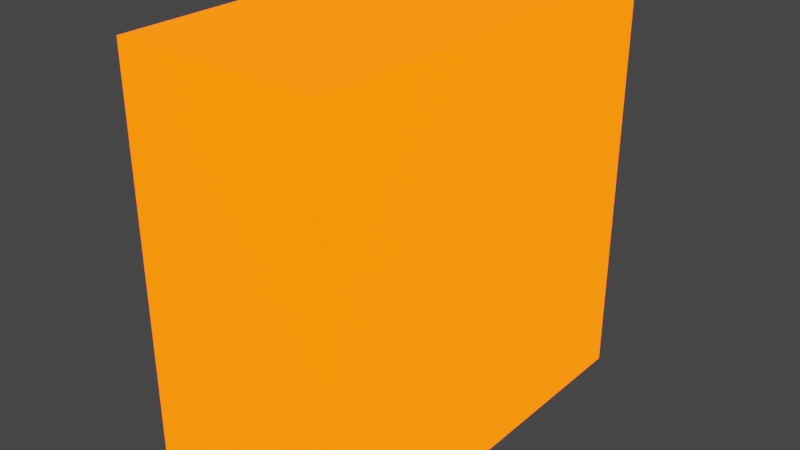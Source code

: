 # Source: Block4.blend  (saved by Blender 2.92.15; exported with 4.5.12 LTS)
import bpy
from mathutils import Matrix  # noqa: F401  (used for matrix-valued properties, if any)

bpy.ops.wm.read_factory_settings(use_empty=True)
scene = bpy.context.scene
scene.name = 'Scene'

# ---- collections
col_collection = bpy.data.collections.new('Collection'); scene.collection.children.link(col_collection)

# ---- materials (node trees are filled in below, after node groups)
mat_material = bpy.data.materials.new('Material')
mat_material.alpha_threshold = 0.0
mat_material.use_transparent_shadow = False
mat_material.line_color = (0.0, 0.0, 0.0, 1.0)

# ---- material node trees
mat_material.use_nodes = True; mat_material.node_tree.nodes.clear()
_N = mat_material.node_tree.nodes; _L = mat_material.node_tree.links
n0 = _N.new('ShaderNodeOutputMaterial'); n0.name = 'Material Output'; n0.location = (300, 300)
n1 = _N.new('ShaderNodeBsdfPrincipled'); n1.name = 'Principled BSDF'; n1.location = (10, 300)
n1.distribution = 'GGX'
n1.subsurface_method = 'BURLEY'
n1.inputs[0].default_value = (0.8, 0.179, 0.0, 1.0)
n1.inputs[2].default_value = 0.4
n1.inputs[3].default_value = 1.45
n1.inputs[27].default_value = (1.0, 0.06481, 0.0, 1.0)
n1.inputs[28].default_value = 4.2
_L.new(n1.outputs[0], n0.inputs[0])
n0.is_active_output = True

# ---- world
world_world = bpy.data.worlds.new('World'); scene.world = world_world
world_world.use_nodes = True; world_world.node_tree.nodes.clear()
_N = world_world.node_tree.nodes; _L = world_world.node_tree.links
n0 = _N.new('ShaderNodeOutputWorld'); n0.name = 'World Output'; n0.location = (300, 300)
n1 = _N.new('ShaderNodeBackground'); n1.name = 'Background'; n1.location = (10, 300)
n1.inputs[0].default_value = (0.05088, 0.05088, 0.05088, 1.0)
_L.new(n1.outputs[0], n0.inputs[0])
n0.is_active_output = True
world_world.color = (0.05088, 0.05088, 0.05088)
world_world.use_sun_shadow = False
world_world.sun_shadow_jitter_overblur = 0.0

# ---- meshes
me_cube = bpy.data.meshes.new('Cube')
me_cube.from_pydata([(1.0, 1.0, 1.0), (1.0, 1.0, -1.0), (1.0, -1.0, 1.0), (1.0, -1.0, -1.0), (-1.0, 1.0, 1.0), (-1.0, 1.0, -1.0), (-1.0, -1.0, 1.0), (-1.0, -1.0, -1.0)], [], [(0, 4, 6, 2), (3, 2, 6, 7), (7, 6, 4, 5), (5, 1, 3, 7), (1, 0, 2, 3), (5, 4, 0, 1)])
_uv = me_cube.uv_layers.new(name='UVMap')
_uv.uv.foreach_set('vector', [0.625, 0.5, 0.875, 0.5, 0.875, 0.75, 0.625, 0.75, 0.375, 0.75, 0.625, 0.75, 0.625, 1.0, 0.375, 1.0, 0.375, 0.0, 0.625, 0.0, 0.625, 0.25, 0.375, 0.25, 0.125, 0.5, 0.375, 0.5, 0.375, 0.75, 0.125, 0.75, 0.375, 0.5, 0.625, 0.5, 0.625, 0.75, 0.375, 0.75, 0.375, 0.25, 0.625, 0.25, 0.625, 0.5, 0.375, 0.5])
me_cube.materials.append(mat_material)
me_cube.use_remesh_preserve_volume = False
me_cube.use_remesh_preserve_attributes = False
me_cube.use_mirror_vertex_groups = False
me_cube.update()
me_cube_001 = bpy.data.meshes.new('Cube.001')
me_cube_001.from_pydata([(1.0, 1.0, 1.0), (1.0, 1.0, -1.0), (1.0, -1.0, 1.0), (1.0, -1.0, -1.0), (-1.0, 1.0, 1.0), (-1.0, 1.0, -1.0), (-1.0, -1.0, 1.0), (-1.0, -1.0, -1.0)], [], [(0, 4, 6, 2), (3, 2, 6, 7), (7, 6, 4, 5), (5, 1, 3, 7), (1, 0, 2, 3), (5, 4, 0, 1)])
_uv = me_cube_001.uv_layers.new(name='UVMap')
_uv.uv.foreach_set('vector', [0.625, 0.5, 0.875, 0.5, 0.875, 0.75, 0.625, 0.75, 0.375, 0.75, 0.625, 0.75, 0.625, 1.0, 0.375, 1.0, 0.375, 0.0, 0.625, 0.0, 0.625, 0.25, 0.375, 0.25, 0.125, 0.5, 0.375, 0.5, 0.375, 0.75, 0.125, 0.75, 0.375, 0.5, 0.625, 0.5, 0.625, 0.75, 0.375, 0.75, 0.375, 0.25, 0.625, 0.25, 0.625, 0.5, 0.375, 0.5])
me_cube_001.materials.append(mat_material)
me_cube_001.use_remesh_preserve_volume = False
me_cube_001.use_remesh_preserve_attributes = False
me_cube_001.use_mirror_vertex_groups = False
me_cube_001.update()
me_cube_002 = bpy.data.meshes.new('Cube.002')
me_cube_002.from_pydata([(1.0, 1.0, 1.0), (1.0, 1.0, -1.0), (1.0, -1.0, 1.0), (1.0, -1.0, -1.0), (-1.0, 1.0, 1.0), (-1.0, 1.0, -1.0), (-1.0, -1.0, 1.0), (-1.0, -1.0, -1.0)], [], [(0, 4, 6, 2), (3, 2, 6, 7), (7, 6, 4, 5), (5, 1, 3, 7), (1, 0, 2, 3), (5, 4, 0, 1)])
_uv = me_cube_002.uv_layers.new(name='UVMap')
_uv.uv.foreach_set('vector', [0.625, 0.5, 0.875, 0.5, 0.875, 0.75, 0.625, 0.75, 0.375, 0.75, 0.625, 0.75, 0.625, 1.0, 0.375, 1.0, 0.375, 0.0, 0.625, 0.0, 0.625, 0.25, 0.375, 0.25, 0.125, 0.5, 0.375, 0.5, 0.375, 0.75, 0.125, 0.75, 0.375, 0.5, 0.625, 0.5, 0.625, 0.75, 0.375, 0.75, 0.375, 0.25, 0.625, 0.25, 0.625, 0.5, 0.375, 0.5])
me_cube_002.materials.append(mat_material)
me_cube_002.use_remesh_preserve_volume = False
me_cube_002.use_remesh_preserve_attributes = False
me_cube_002.use_mirror_vertex_groups = False
me_cube_002.update()
me_cube_003 = bpy.data.meshes.new('Cube.003')
me_cube_003.from_pydata([(1.0, 1.0, 1.0), (1.0, 1.0, -1.0), (1.0, -1.0, 1.0), (1.0, -1.0, -1.0), (-1.0, 1.0, 1.0), (-1.0, 1.0, -1.0), (-1.0, -1.0, 1.0), (-1.0, -1.0, -1.0)], [], [(0, 4, 6, 2), (3, 2, 6, 7), (7, 6, 4, 5), (5, 1, 3, 7), (1, 0, 2, 3), (5, 4, 0, 1)])
_uv = me_cube_003.uv_layers.new(name='UVMap')
_uv.uv.foreach_set('vector', [0.625, 0.5, 0.875, 0.5, 0.875, 0.75, 0.625, 0.75, 0.375, 0.75, 0.625, 0.75, 0.625, 1.0, 0.375, 1.0, 0.375, 0.0, 0.625, 0.0, 0.625, 0.25, 0.375, 0.25, 0.125, 0.5, 0.375, 0.5, 0.375, 0.75, 0.125, 0.75, 0.375, 0.5, 0.625, 0.5, 0.625, 0.75, 0.375, 0.75, 0.375, 0.25, 0.625, 0.25, 0.625, 0.5, 0.375, 0.5])
me_cube_003.materials.append(mat_material)
me_cube_003.use_remesh_preserve_volume = False
me_cube_003.use_remesh_preserve_attributes = False
me_cube_003.use_mirror_vertex_groups = False
me_cube_003.update()

# ---- objects
ob_cube = bpy.data.objects.new('Cube', me_cube)
ob_cube_001 = bpy.data.objects.new('Cube.001', me_cube_001)
ob_cube_002 = bpy.data.objects.new('Cube.002', me_cube_002)
ob_cube_003 = bpy.data.objects.new('Cube.003', me_cube_003)

# ---- transforms, parenting, visibility, modifiers, constraints
ob_cube.location = (0.0, 0.0, 0.0)
ob_cube.scale = (0.5, 0.5, 0.5)
ob_cube.lock_rotations_4d = False
ob_cube.empty_display_type = 'ARROWS'
ob_cube.lineart.crease_threshold = 0.0
ob_cube_001.location = (0.0, 0.0, 1.0)
ob_cube_001.scale = (0.5, 0.5, 0.5)
ob_cube_001.lock_rotations_4d = False
ob_cube_001.empty_display_type = 'ARROWS'
ob_cube_001.lineart.crease_threshold = 0.0
ob_cube_002.location = (0.0, -1.0, 1.0)
ob_cube_002.scale = (0.5, 0.5, 0.5)
ob_cube_002.lock_rotations_4d = False
ob_cube_002.empty_display_type = 'ARROWS'
ob_cube_002.lineart.crease_threshold = 0.0
ob_cube_003.location = (0.0, -1.0, 0.0)
ob_cube_003.scale = (0.5, 0.5, 0.5)
ob_cube_003.lock_rotations_4d = False
ob_cube_003.empty_display_type = 'ARROWS'
ob_cube_003.lineart.crease_threshold = 0.0

# ---- collection membership
col_collection.objects.link(ob_cube)
col_collection.objects.link(ob_cube_001)
col_collection.objects.link(ob_cube_002)
col_collection.objects.link(ob_cube_003)

# ---- scene / render settings (as saved in the file)
scene.frame_start = 1; scene.frame_end = 250; scene.frame_set(1)
scene.render.engine = 'BLENDER_EEVEE_NEXT'
scene.cycles.use_denoising = False
scene.cycles.samples = 128
scene.cycles.sampling_pattern = 'TABULATED_SOBOL'
scene.cycles.use_adaptive_sampling = False
scene.cycles.use_light_tree = False
scene.view_settings.view_transform = 'Filmic'
bpy.context.view_layer.update()

# ---- added for rendering (the .blend has no active camera): camera
cam_auto = bpy.data.cameras.new('AutoCamera')
cam_auto.lens = 50.0
cam_auto.sensor_width = 36.0
cam_auto.clip_end = 1000.0
ob_auto_camera = bpy.data.objects.new('AutoCamera', cam_auto)
scene.collection.objects.link(ob_auto_camera)
ob_auto_camera.location = (2.77567, -3.83081, 2.72054)
ob_auto_camera.rotation_euler = (1.09748, -7.21219e-08, 0.694738)
scene.camera = ob_auto_camera
bpy.context.view_layer.update()
